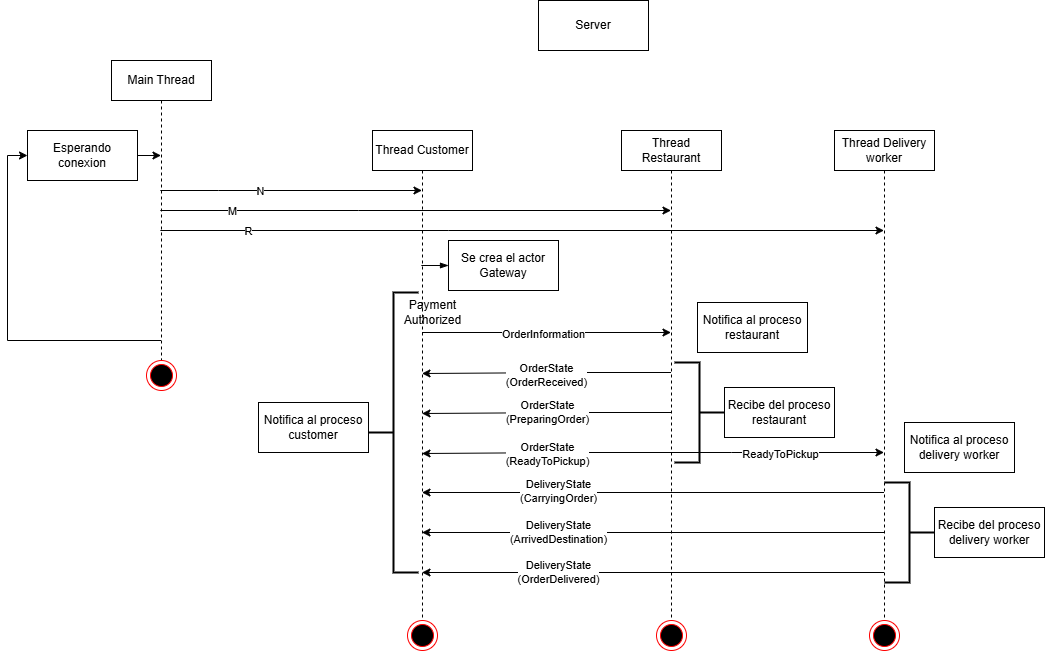

The diagram above was exported from draw.io. Its source (the exported page's mxGraphModel, read from the mxfile embedded in the PNG):
<mxGraphModel dx="1723" dy="900" grid="1" gridSize="10" guides="1" tooltips="1" connect="1" arrows="1" fold="1" page="1" pageScale="1" pageWidth="827" pageHeight="1169" math="0" shadow="0">
  <root>
    <mxCell id="0" />
    <mxCell id="1" parent="0" />
    <mxCell id="_5yCaIgWC6hyQErTuIfe-1" value="Server" style="html=1;whiteSpace=wrap;" parent="1" vertex="1">
      <mxGeometry x="580" y="20" width="110" height="50" as="geometry" />
    </mxCell>
    <mxCell id="_5yCaIgWC6hyQErTuIfe-9" style="edgeStyle=orthogonalEdgeStyle;rounded=0;orthogonalLoop=1;jettySize=auto;html=1;curved=0;" parent="1" source="_5yCaIgWC6hyQErTuIfe-2" target="_5yCaIgWC6hyQErTuIfe-6" edge="1">
      <mxGeometry relative="1" as="geometry">
        <Array as="points">
          <mxPoint x="260" y="210" />
          <mxPoint x="260" y="210" />
        </Array>
      </mxGeometry>
    </mxCell>
    <mxCell id="7SZEmxjS8E99sz92prRI-2" value="N" style="edgeLabel;html=1;align=center;verticalAlign=middle;resizable=0;points=[];" parent="_5yCaIgWC6hyQErTuIfe-9" connectable="0" vertex="1">
      <mxGeometry x="0.6103" y="1" relative="1" as="geometry">
        <mxPoint x="-111" y="1" as="offset" />
      </mxGeometry>
    </mxCell>
    <mxCell id="_5yCaIgWC6hyQErTuIfe-10" style="edgeStyle=orthogonalEdgeStyle;rounded=0;orthogonalLoop=1;jettySize=auto;html=1;curved=0;" parent="1" source="_5yCaIgWC6hyQErTuIfe-2" target="_5yCaIgWC6hyQErTuIfe-7" edge="1">
      <mxGeometry relative="1" as="geometry">
        <Array as="points">
          <mxPoint x="400" y="230" />
          <mxPoint x="400" y="230" />
        </Array>
      </mxGeometry>
    </mxCell>
    <mxCell id="7SZEmxjS8E99sz92prRI-3" value="M" style="edgeLabel;html=1;align=center;verticalAlign=middle;resizable=0;points=[];" parent="_5yCaIgWC6hyQErTuIfe-10" connectable="0" vertex="1">
      <mxGeometry x="-0.3519" y="-1" relative="1" as="geometry">
        <mxPoint x="-94" y="-1" as="offset" />
      </mxGeometry>
    </mxCell>
    <mxCell id="_5yCaIgWC6hyQErTuIfe-11" style="edgeStyle=orthogonalEdgeStyle;rounded=0;orthogonalLoop=1;jettySize=auto;html=1;curved=0;" parent="1" source="_5yCaIgWC6hyQErTuIfe-2" target="_5yCaIgWC6hyQErTuIfe-8" edge="1">
      <mxGeometry relative="1" as="geometry">
        <Array as="points">
          <mxPoint x="490" y="250" />
          <mxPoint x="490" y="250" />
        </Array>
      </mxGeometry>
    </mxCell>
    <mxCell id="7SZEmxjS8E99sz92prRI-5" value="R" style="edgeLabel;html=1;align=center;verticalAlign=middle;resizable=0;points=[];" parent="_5yCaIgWC6hyQErTuIfe-11" connectable="0" vertex="1">
      <mxGeometry x="-0.6742" relative="1" as="geometry">
        <mxPoint x="-31" as="offset" />
      </mxGeometry>
    </mxCell>
    <mxCell id="_5yCaIgWC6hyQErTuIfe-13" style="edgeStyle=orthogonalEdgeStyle;rounded=0;orthogonalLoop=1;jettySize=auto;html=1;curved=0;entryX=0;entryY=0.5;entryDx=0;entryDy=0;" parent="1" source="_5yCaIgWC6hyQErTuIfe-2" target="_5yCaIgWC6hyQErTuIfe-3" edge="1">
      <mxGeometry relative="1" as="geometry">
        <Array as="points">
          <mxPoint x="49" y="360" />
          <mxPoint x="49" y="175" />
        </Array>
      </mxGeometry>
    </mxCell>
    <mxCell id="_5yCaIgWC6hyQErTuIfe-2" value="Main Thread" style="shape=umlLifeline;perimeter=lifelinePerimeter;whiteSpace=wrap;html=1;container=1;dropTarget=0;collapsible=0;recursiveResize=0;outlineConnect=0;portConstraint=eastwest;newEdgeStyle={&quot;curved&quot;:0,&quot;rounded&quot;:0};" parent="1" vertex="1">
      <mxGeometry x="153" y="80" width="100" height="300" as="geometry" />
    </mxCell>
    <mxCell id="_5yCaIgWC6hyQErTuIfe-5" style="edgeStyle=orthogonalEdgeStyle;rounded=0;orthogonalLoop=1;jettySize=auto;html=1;" parent="1" source="_5yCaIgWC6hyQErTuIfe-3" target="_5yCaIgWC6hyQErTuIfe-2" edge="1">
      <mxGeometry relative="1" as="geometry">
        <Array as="points">
          <mxPoint x="169" y="175" />
          <mxPoint x="169" y="175" />
        </Array>
      </mxGeometry>
    </mxCell>
    <mxCell id="_5yCaIgWC6hyQErTuIfe-3" value="Esperando conexion" style="html=1;whiteSpace=wrap;" parent="1" vertex="1">
      <mxGeometry x="69" y="150" width="110" height="50" as="geometry" />
    </mxCell>
    <mxCell id="_5yCaIgWC6hyQErTuIfe-20" style="edgeStyle=orthogonalEdgeStyle;rounded=0;orthogonalLoop=1;jettySize=auto;html=1;curved=0;" parent="1" target="_5yCaIgWC6hyQErTuIfe-7" edge="1">
      <mxGeometry relative="1" as="geometry">
        <Array as="points">
          <mxPoint x="464" y="353" />
        </Array>
        <mxPoint x="463.5" y="352" as="sourcePoint" />
        <mxPoint x="823.5" y="352" as="targetPoint" />
      </mxGeometry>
    </mxCell>
    <mxCell id="_5yCaIgWC6hyQErTuIfe-21" value="OrderInformation" style="edgeLabel;html=1;align=center;verticalAlign=middle;resizable=0;points=[];" parent="_5yCaIgWC6hyQErTuIfe-20" vertex="1" connectable="0">
      <mxGeometry x="-0.0306" y="-1" relative="1" as="geometry">
        <mxPoint x="1" as="offset" />
      </mxGeometry>
    </mxCell>
    <mxCell id="_5yCaIgWC6hyQErTuIfe-6" value="Thread Customer" style="shape=umlLifeline;perimeter=lifelinePerimeter;whiteSpace=wrap;html=1;container=1;dropTarget=0;collapsible=0;recursiveResize=0;outlineConnect=0;portConstraint=eastwest;newEdgeStyle={&quot;curved&quot;:0,&quot;rounded&quot;:0};" parent="1" vertex="1">
      <mxGeometry x="414" y="150" width="100" height="490" as="geometry" />
    </mxCell>
    <mxCell id="_5yCaIgWC6hyQErTuIfe-22" style="edgeStyle=orthogonalEdgeStyle;rounded=0;orthogonalLoop=1;jettySize=auto;html=1;curved=0;" parent="1" source="_5yCaIgWC6hyQErTuIfe-7" edge="1">
      <mxGeometry relative="1" as="geometry">
        <Array as="points">
          <mxPoint x="619" y="392" />
          <mxPoint x="619" y="393" />
        </Array>
        <mxPoint x="823.5" y="392" as="sourcePoint" />
        <mxPoint x="463.5" y="392" as="targetPoint" />
      </mxGeometry>
    </mxCell>
    <mxCell id="_5yCaIgWC6hyQErTuIfe-23" value="&lt;div&gt;OrderState&lt;/div&gt;&lt;div&gt;(OrderReceived)&lt;/div&gt;" style="edgeLabel;html=1;align=center;verticalAlign=middle;resizable=0;points=[];" parent="_5yCaIgWC6hyQErTuIfe-22" vertex="1" connectable="0">
      <mxGeometry x="0.0139" y="2" relative="1" as="geometry">
        <mxPoint x="1" as="offset" />
      </mxGeometry>
    </mxCell>
    <mxCell id="_5yCaIgWC6hyQErTuIfe-24" style="edgeStyle=orthogonalEdgeStyle;rounded=0;orthogonalLoop=1;jettySize=auto;html=1;curved=0;" parent="1" source="_5yCaIgWC6hyQErTuIfe-7" edge="1">
      <mxGeometry relative="1" as="geometry">
        <Array as="points">
          <mxPoint x="619" y="432" />
          <mxPoint x="619" y="433" />
        </Array>
        <mxPoint x="823.5" y="432" as="sourcePoint" />
        <mxPoint x="463.5" y="432" as="targetPoint" />
      </mxGeometry>
    </mxCell>
    <mxCell id="_5yCaIgWC6hyQErTuIfe-25" value="&lt;div&gt;OrderState&lt;/div&gt;&lt;div&gt;(PreparingOrder)&lt;/div&gt;" style="edgeLabel;html=1;align=center;verticalAlign=middle;resizable=0;points=[];" parent="_5yCaIgWC6hyQErTuIfe-24" vertex="1" connectable="0">
      <mxGeometry x="0.0028" y="-1" relative="1" as="geometry">
        <mxPoint x="1" as="offset" />
      </mxGeometry>
    </mxCell>
    <mxCell id="_5yCaIgWC6hyQErTuIfe-26" style="edgeStyle=orthogonalEdgeStyle;rounded=0;orthogonalLoop=1;jettySize=auto;html=1;curved=0;" parent="1" source="_5yCaIgWC6hyQErTuIfe-7" edge="1">
      <mxGeometry relative="1" as="geometry">
        <Array as="points">
          <mxPoint x="619" y="472" />
          <mxPoint x="619" y="473" />
        </Array>
        <mxPoint x="823.5" y="472" as="sourcePoint" />
        <mxPoint x="463.5" y="472" as="targetPoint" />
      </mxGeometry>
    </mxCell>
    <mxCell id="_5yCaIgWC6hyQErTuIfe-27" value="OrderState&lt;div&gt;(ReadyToPickup)&lt;/div&gt;" style="edgeLabel;html=1;align=center;verticalAlign=middle;resizable=0;points=[];" parent="_5yCaIgWC6hyQErTuIfe-26" vertex="1" connectable="0">
      <mxGeometry x="0.0028" y="1" relative="1" as="geometry">
        <mxPoint x="1" as="offset" />
      </mxGeometry>
    </mxCell>
    <mxCell id="_5yCaIgWC6hyQErTuIfe-28" style="edgeStyle=orthogonalEdgeStyle;rounded=0;orthogonalLoop=1;jettySize=auto;html=1;curved=0;" parent="1" edge="1">
      <mxGeometry relative="1" as="geometry">
        <Array as="points">
          <mxPoint x="773" y="472" />
          <mxPoint x="773" y="472" />
        </Array>
        <mxPoint x="712.5" y="472" as="sourcePoint" />
        <mxPoint x="925.5" y="472" as="targetPoint" />
      </mxGeometry>
    </mxCell>
    <mxCell id="yQOGaGRyVR8VBHJCEb2i-1" value="ReadyToPickup" style="edgeLabel;html=1;align=center;verticalAlign=middle;resizable=0;points=[];" vertex="1" connectable="0" parent="_5yCaIgWC6hyQErTuIfe-28">
      <mxGeometry x="0.0131" y="-1" relative="1" as="geometry">
        <mxPoint as="offset" />
      </mxGeometry>
    </mxCell>
    <mxCell id="_5yCaIgWC6hyQErTuIfe-7" value="Thread Restaurant" style="shape=umlLifeline;perimeter=lifelinePerimeter;whiteSpace=wrap;html=1;container=1;dropTarget=0;collapsible=0;recursiveResize=0;outlineConnect=0;portConstraint=eastwest;newEdgeStyle={&quot;curved&quot;:0,&quot;rounded&quot;:0};" parent="1" vertex="1">
      <mxGeometry x="663" y="150" width="100" height="490" as="geometry" />
    </mxCell>
    <mxCell id="_5yCaIgWC6hyQErTuIfe-29" style="edgeStyle=orthogonalEdgeStyle;rounded=0;orthogonalLoop=1;jettySize=auto;html=1;curved=0;" parent="1" source="_5yCaIgWC6hyQErTuIfe-8" edge="1">
      <mxGeometry relative="1" as="geometry">
        <mxPoint x="1036.5" y="512" as="sourcePoint" />
        <mxPoint x="463.5" y="512" as="targetPoint" />
        <Array as="points">
          <mxPoint x="590" y="512" />
          <mxPoint x="590" y="512" />
        </Array>
      </mxGeometry>
    </mxCell>
    <mxCell id="_5yCaIgWC6hyQErTuIfe-32" value="DeliveryState&lt;div&gt;(CarryingOrder)&lt;/div&gt;" style="edgeLabel;html=1;align=center;verticalAlign=middle;resizable=0;points=[];" parent="_5yCaIgWC6hyQErTuIfe-29" vertex="1" connectable="0">
      <mxGeometry x="0.0325" y="-2" relative="1" as="geometry">
        <mxPoint x="-88" as="offset" />
      </mxGeometry>
    </mxCell>
    <mxCell id="_5yCaIgWC6hyQErTuIfe-33" style="edgeStyle=orthogonalEdgeStyle;rounded=0;orthogonalLoop=1;jettySize=auto;html=1;curved=0;" parent="1" source="_5yCaIgWC6hyQErTuIfe-8" edge="1">
      <mxGeometry relative="1" as="geometry">
        <Array as="points">
          <mxPoint x="590" y="552" />
          <mxPoint x="590" y="552" />
        </Array>
        <mxPoint x="1036.5" y="552" as="sourcePoint" />
        <mxPoint x="463.5" y="552" as="targetPoint" />
      </mxGeometry>
    </mxCell>
    <mxCell id="_5yCaIgWC6hyQErTuIfe-34" value="DeliveryState&lt;div&gt;(ArrivedDestination)&lt;/div&gt;" style="edgeLabel;html=1;align=center;verticalAlign=middle;resizable=0;points=[];" parent="_5yCaIgWC6hyQErTuIfe-33" vertex="1" connectable="0">
      <mxGeometry x="-0.0498" y="1" relative="1" as="geometry">
        <mxPoint x="-106" y="-2" as="offset" />
      </mxGeometry>
    </mxCell>
    <mxCell id="_5yCaIgWC6hyQErTuIfe-35" style="edgeStyle=orthogonalEdgeStyle;rounded=0;orthogonalLoop=1;jettySize=auto;html=1;curved=0;" parent="1" source="_5yCaIgWC6hyQErTuIfe-8" edge="1">
      <mxGeometry relative="1" as="geometry">
        <Array as="points">
          <mxPoint x="590" y="592" />
          <mxPoint x="590" y="592" />
        </Array>
        <mxPoint x="1036.5" y="592" as="sourcePoint" />
        <mxPoint x="463.5" y="592" as="targetPoint" />
      </mxGeometry>
    </mxCell>
    <mxCell id="_5yCaIgWC6hyQErTuIfe-36" value="DeliveryState&lt;div&gt;(OrderDelivered)&lt;/div&gt;" style="edgeLabel;html=1;align=center;verticalAlign=middle;resizable=0;points=[];" parent="_5yCaIgWC6hyQErTuIfe-35" vertex="1" connectable="0">
      <mxGeometry x="-0.0498" y="1" relative="1" as="geometry">
        <mxPoint x="-106" y="-2" as="offset" />
      </mxGeometry>
    </mxCell>
    <mxCell id="_5yCaIgWC6hyQErTuIfe-8" value="Thread Delivery worker" style="shape=umlLifeline;perimeter=lifelinePerimeter;whiteSpace=wrap;html=1;container=1;dropTarget=0;collapsible=0;recursiveResize=0;outlineConnect=0;portConstraint=eastwest;newEdgeStyle={&quot;curved&quot;:0,&quot;rounded&quot;:0};" parent="1" vertex="1">
      <mxGeometry x="876" y="150" width="100" height="490" as="geometry" />
    </mxCell>
    <mxCell id="_5yCaIgWC6hyQErTuIfe-12" value="" style="ellipse;html=1;shape=endState;fillColor=#000000;strokeColor=#ff0000;" parent="1" vertex="1">
      <mxGeometry x="188" y="380" width="30" height="30" as="geometry" />
    </mxCell>
    <mxCell id="yQOGaGRyVR8VBHJCEb2i-4" style="edgeStyle=orthogonalEdgeStyle;rounded=0;orthogonalLoop=1;jettySize=auto;html=1;startArrow=blockThin;startFill=1;endArrow=none;" edge="1" parent="1" source="_5yCaIgWC6hyQErTuIfe-15" target="_5yCaIgWC6hyQErTuIfe-6">
      <mxGeometry relative="1" as="geometry">
        <Array as="points">
          <mxPoint x="490" y="290" />
          <mxPoint x="490" y="290" />
        </Array>
      </mxGeometry>
    </mxCell>
    <mxCell id="_5yCaIgWC6hyQErTuIfe-15" value="Se crea el actor Gateway" style="html=1;whiteSpace=wrap;" parent="1" vertex="1">
      <mxGeometry x="490" y="260" width="110" height="50" as="geometry" />
    </mxCell>
    <mxCell id="_5yCaIgWC6hyQErTuIfe-40" value="Notifica al proceso customer" style="html=1;whiteSpace=wrap;" parent="1" vertex="1">
      <mxGeometry x="300" y="422" width="110" height="50" as="geometry" />
    </mxCell>
    <mxCell id="_5yCaIgWC6hyQErTuIfe-43" value="Notifica al proceso restaurant" style="html=1;whiteSpace=wrap;" parent="1" vertex="1">
      <mxGeometry x="739" y="322" width="110" height="50" as="geometry" />
    </mxCell>
    <mxCell id="7SZEmxjS8E99sz92prRI-7" value="" style="strokeWidth=2;html=1;shape=mxgraph.flowchart.annotation_2;align=left;labelPosition=right;pointerEvents=1;" parent="1" vertex="1">
      <mxGeometry x="410" y="312" width="50" height="280" as="geometry" />
    </mxCell>
    <mxCell id="_5yCaIgWC6hyQErTuIfe-44" value="Recibe del proceso restaurant" style="html=1;whiteSpace=wrap;" parent="1" vertex="1">
      <mxGeometry x="766" y="407" width="110" height="50" as="geometry" />
    </mxCell>
    <mxCell id="7SZEmxjS8E99sz92prRI-8" value="Notifica al proceso delivery worker" style="html=1;whiteSpace=wrap;" parent="1" vertex="1">
      <mxGeometry x="946" y="442" width="110" height="50" as="geometry" />
    </mxCell>
    <mxCell id="_5yCaIgWC6hyQErTuIfe-45" value="" style="strokeWidth=2;html=1;shape=mxgraph.flowchart.annotation_2;align=left;labelPosition=right;pointerEvents=1;direction=west;" parent="1" vertex="1">
      <mxGeometry x="716" y="382" width="50" height="100" as="geometry" />
    </mxCell>
    <mxCell id="_5yCaIgWC6hyQErTuIfe-46" value="Recibe del proceso delivery worker" style="html=1;whiteSpace=wrap;" parent="1" vertex="1">
      <mxGeometry x="976" y="527" width="110" height="50" as="geometry" />
    </mxCell>
    <mxCell id="_5yCaIgWC6hyQErTuIfe-47" value="" style="strokeWidth=2;html=1;shape=mxgraph.flowchart.annotation_2;align=left;labelPosition=right;pointerEvents=1;direction=west;" parent="1" vertex="1">
      <mxGeometry x="926" y="502" width="50" height="100" as="geometry" />
    </mxCell>
    <mxCell id="_5yCaIgWC6hyQErTuIfe-48" value="" style="ellipse;html=1;shape=endState;fillColor=#000000;strokeColor=#ff0000;" parent="1" vertex="1">
      <mxGeometry x="449" y="640" width="30" height="30" as="geometry" />
    </mxCell>
    <mxCell id="_5yCaIgWC6hyQErTuIfe-51" value="" style="ellipse;html=1;shape=endState;fillColor=#000000;strokeColor=#ff0000;" parent="1" vertex="1">
      <mxGeometry x="698" y="640" width="30" height="30" as="geometry" />
    </mxCell>
    <mxCell id="_5yCaIgWC6hyQErTuIfe-54" value="" style="ellipse;html=1;shape=endState;fillColor=#000000;strokeColor=#ff0000;" parent="1" vertex="1">
      <mxGeometry x="911" y="640" width="30" height="30" as="geometry" />
    </mxCell>
    <mxCell id="yQOGaGRyVR8VBHJCEb2i-3" value="Payment&lt;div&gt;Authorized&lt;/div&gt;" style="text;html=1;align=center;verticalAlign=middle;resizable=0;points=[];autosize=1;strokeColor=none;fillColor=none;" vertex="1" parent="1">
      <mxGeometry x="434" y="312" width="80" height="40" as="geometry" />
    </mxCell>
  </root>
</mxGraphModel>